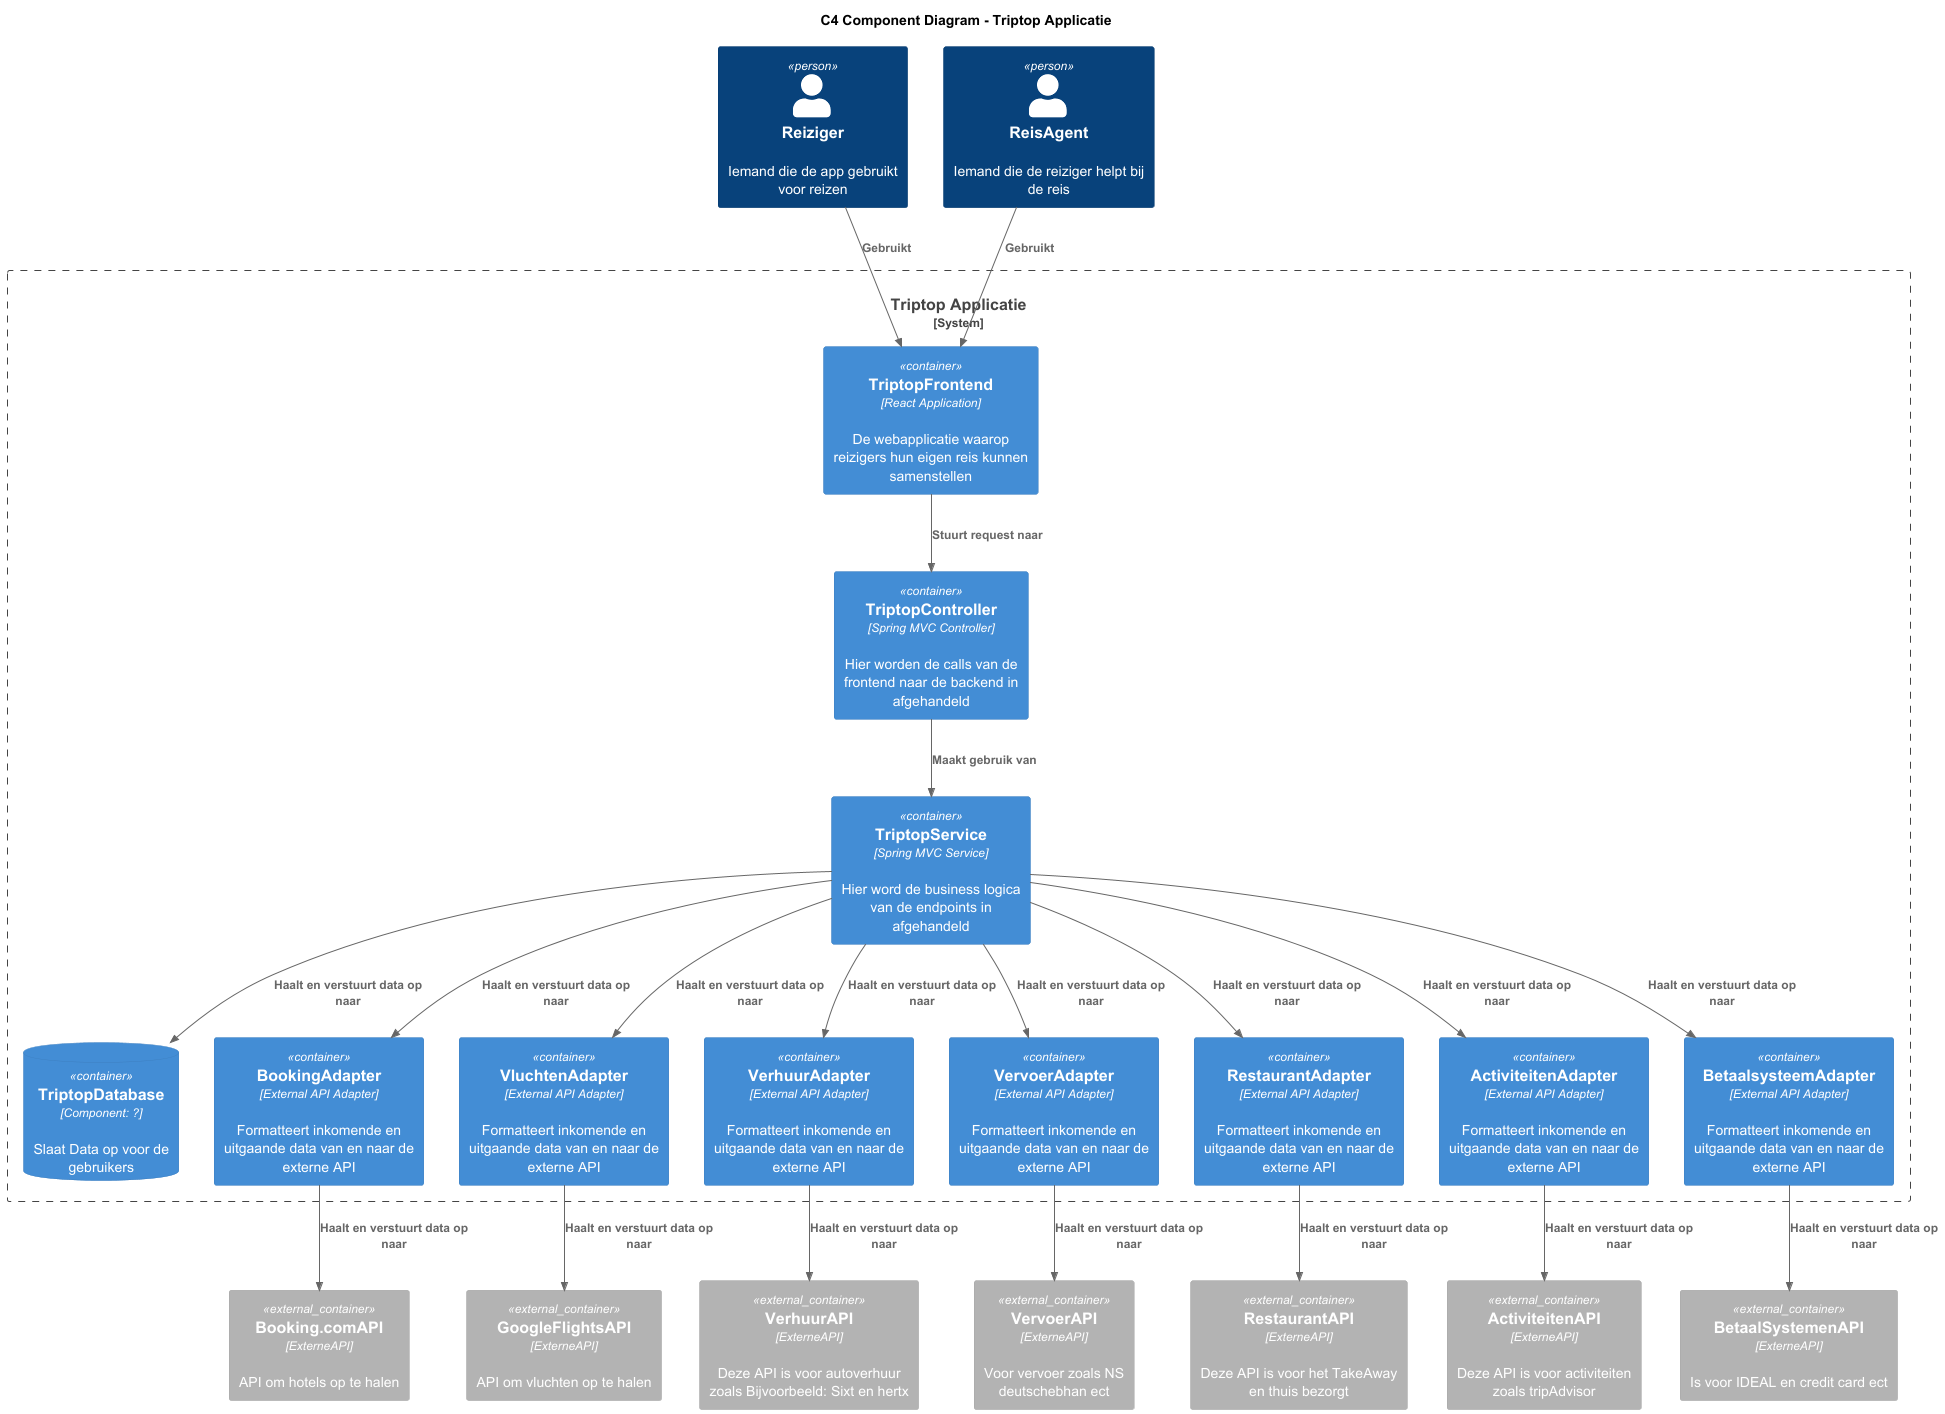

The diagram above was rendered by PlantUML. Its source (embedded in the PNG):
@startuml
!include <C4/C4_Container>

title C4 Component Diagram - Triptop Applicatie

Person(Reiziger, "Reiziger", "Iemand die de app gebruikt voor reizen")
Person(ReisAgent, "ReisAgent", "Iemand die de reiziger helpt bij de reis")



System_Boundary(c3, Triptop Applicatie) {
'frontend
Container(TriptopFrontend,TriptopFrontend,React Application,De webapplicatie waarop reizigers hun eigen reis kunnen samenstellen)

'backend
'controller
Container(TriptopController,TriptopController,Spring MVC Controller, Hier worden de calls van de frontend naar de backend in afgehandeld)
'service
Container(TriptopService,TriptopService,Spring MVC Service,Hier word de business logica van de endpoints in afgehandeld)

'database
ContainerDb(db, TriptopDatabase, Component: ? , Slaat Data op voor de gebruikers)

'Externe API Adapters
Container(BookingAdapter,BookingAdapter,External API Adapter,Formatteert inkomende en uitgaande data van en naar de externe API)
Container(VluchtenAdapter,VluchtenAdapter,External API Adapter,Formatteert inkomende en uitgaande data van en naar de externe API)
Container(VerhuurAdapter,VerhuurAdapter,External API Adapter,Formatteert inkomende en uitgaande data van en naar de externe API)
Container(VervoerAdapter,VervoerAdapter,External API Adapter,Formatteert inkomende en uitgaande data van en naar de externe API)
Container(RestaurantAdapter,RestaurantAdapter,External API Adapter,Formatteert inkomende en uitgaande data van en naar de externe API)
Container(ActiviteitenAdapter,ActiviteitenAdapter,External API Adapter,Formatteert inkomende en uitgaande data van en naar de externe API)
Container(BetaalsysteemAdapter,BetaalsysteemAdapter,External API Adapter,Formatteert inkomende en uitgaande data van en naar de externe API)
}



'Externe API's
Container_Ext(Booking.comAPI, Booking.comAPI,ExterneAPI,API om hotels op te halen)
Container_Ext(VluchtenAPI, GoogleFlightsAPI,ExterneAPI,API om vluchten op te halen)
Container_Ext(VerhuurAPI, "VerhuurAPI",ExterneAPI,"Deze API is voor autoverhuur zoals Bijvoorbeeld: Sixt en hertx")
Container_Ext(RestaurantAPI, RestaurantAPI,ExterneAPI,"Deze API is voor het TakeAway en thuis bezorgt")
Container_Ext(ActiviteitenAPI, "ActiviteitenAPI",ExterneAPI,"Deze API is voor activiteiten zoals tripAdvisor")
Container_Ext(BetaalSystemenAPI, "BetaalSystemenAPI",ExterneAPI,"Is voor IDEAL en credit card ect")
Container_Ext(VervoerAPI, "VervoerAPI",ExterneAPI,"Voor vervoer zoals NS deutschebhan ect")






'Relaties gebruikers
Rel(Reiziger,TriptopFrontend, "Gebruikt")
Rel("ReisAgent",TriptopFrontend, "Gebruikt")

'frontend -> controller
Rel(TriptopFrontend,TriptopController,Stuurt request naar)

'controller -> service
Rel(TriptopController,TriptopService,Maakt gebruik van)

'service -> database
Rel(TriptopService,db,Haalt en verstuurt data op naar)

'backend -> adapters
Rel(TriptopService,BookingAdapter,Haalt en verstuurt data op naar)
Rel(TriptopService,VluchtenAdapter,Haalt en verstuurt data op naar)
Rel(TriptopService,VerhuurAdapter,Haalt en verstuurt data op naar)
Rel(TriptopService,RestaurantAdapter,Haalt en verstuurt data op naar)
Rel(TriptopService,ActiviteitenAdapter,Haalt en verstuurt data op naar)
Rel(TriptopService,BetaalsysteemAdapter,Haalt en verstuurt data op naar)
Rel(TriptopService,VervoerAdapter,Haalt en verstuurt data op naar)

'adapter -> api
Rel(BookingAdapter,Booking.comAPI,Haalt en verstuurt data op naar)
Rel(VluchtenAdapter,VluchtenAPI,Haalt en verstuurt data op naar)
Rel(VerhuurAdapter,VerhuurAPI,Haalt en verstuurt data op naar)
Rel(VervoerAdapter,VervoerAPI,Haalt en verstuurt data op naar)
Rel(RestaurantAdapter,RestaurantAPI,Haalt en verstuurt data op naar)
Rel(ActiviteitenAdapter,ActiviteitenAPI,Haalt en verstuurt data op naar)
Rel(BetaalsysteemAdapter,BetaalSystemenAPI,Haalt en verstuurt data op naar)







@enduml